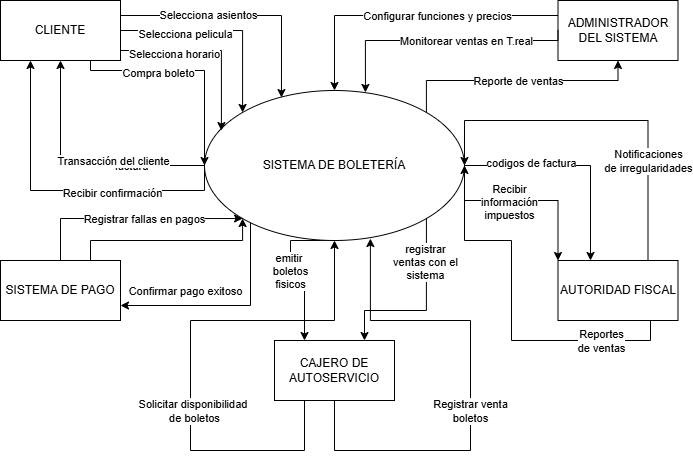

The diagram above was exported from draw.io. Its source (the exported page's mxGraphModel, read from the mxfile embedded in the PNG):
<mxGraphModel dx="1674" dy="772" grid="1" gridSize="10" guides="1" tooltips="1" connect="1" arrows="1" fold="1" page="1" pageScale="1" pageWidth="827" pageHeight="1169" math="0" shadow="0">
  <root>
    <mxCell id="0" />
    <mxCell id="1" parent="0" />
    <mxCell id="ZOZzCKpDBXcjRC_TsyKP-1" style="edgeStyle=orthogonalEdgeStyle;rounded=0;orthogonalLoop=1;jettySize=auto;html=1;exitX=0;exitY=0.5;exitDx=0;exitDy=0;entryX=0.5;entryY=1;entryDx=0;entryDy=0;" edge="1" parent="1" source="ZOZzCKpDBXcjRC_TsyKP-17" target="ZOZzCKpDBXcjRC_TsyKP-22">
      <mxGeometry relative="1" as="geometry" />
    </mxCell>
    <mxCell id="ZOZzCKpDBXcjRC_TsyKP-2" value="factura" style="edgeLabel;html=1;align=center;verticalAlign=middle;resizable=0;points=[];" connectable="0" vertex="1" parent="ZOZzCKpDBXcjRC_TsyKP-1">
      <mxGeometry x="-0.245" y="2" relative="1" as="geometry">
        <mxPoint x="20" y="-2" as="offset" />
      </mxGeometry>
    </mxCell>
    <mxCell id="ZOZzCKpDBXcjRC_TsyKP-3" style="edgeStyle=orthogonalEdgeStyle;rounded=0;orthogonalLoop=1;jettySize=auto;html=1;exitX=1;exitY=0.5;exitDx=0;exitDy=0;" edge="1" parent="1" source="ZOZzCKpDBXcjRC_TsyKP-17" target="ZOZzCKpDBXcjRC_TsyKP-35">
      <mxGeometry relative="1" as="geometry">
        <Array as="points">
          <mxPoint x="670" y="445" />
        </Array>
      </mxGeometry>
    </mxCell>
    <mxCell id="ZOZzCKpDBXcjRC_TsyKP-4" value="codigos de factura" style="edgeLabel;html=1;align=center;verticalAlign=middle;resizable=0;points=[];" connectable="0" vertex="1" parent="ZOZzCKpDBXcjRC_TsyKP-3">
      <mxGeometry x="-0.4044" y="3" relative="1" as="geometry">
        <mxPoint as="offset" />
      </mxGeometry>
    </mxCell>
    <mxCell id="ZOZzCKpDBXcjRC_TsyKP-5" style="edgeStyle=orthogonalEdgeStyle;rounded=0;orthogonalLoop=1;jettySize=auto;html=1;exitX=0;exitY=0.5;exitDx=0;exitDy=0;entryX=0.25;entryY=1;entryDx=0;entryDy=0;" edge="1" parent="1" source="ZOZzCKpDBXcjRC_TsyKP-17" target="ZOZzCKpDBXcjRC_TsyKP-22">
      <mxGeometry relative="1" as="geometry">
        <Array as="points">
          <mxPoint x="284" y="470" />
          <mxPoint x="110" y="470" />
        </Array>
      </mxGeometry>
    </mxCell>
    <mxCell id="ZOZzCKpDBXcjRC_TsyKP-6" value="Recibir confirmación" style="edgeLabel;html=1;align=center;verticalAlign=middle;resizable=0;points=[];" connectable="0" vertex="1" parent="ZOZzCKpDBXcjRC_TsyKP-5">
      <mxGeometry x="-0.2827" y="2" relative="1" as="geometry">
        <mxPoint as="offset" />
      </mxGeometry>
    </mxCell>
    <mxCell id="ZOZzCKpDBXcjRC_TsyKP-7" style="edgeStyle=orthogonalEdgeStyle;rounded=0;orthogonalLoop=1;jettySize=auto;html=1;exitX=0;exitY=1;exitDx=0;exitDy=0;entryX=1;entryY=0.75;entryDx=0;entryDy=0;" edge="1" parent="1" source="ZOZzCKpDBXcjRC_TsyKP-17" target="ZOZzCKpDBXcjRC_TsyKP-30">
      <mxGeometry relative="1" as="geometry">
        <Array as="points">
          <mxPoint x="330" y="498" />
          <mxPoint x="330" y="585" />
        </Array>
      </mxGeometry>
    </mxCell>
    <mxCell id="ZOZzCKpDBXcjRC_TsyKP-8" value="Confirmar pago exitoso" style="edgeLabel;html=1;align=center;verticalAlign=middle;resizable=0;points=[];" connectable="0" vertex="1" parent="ZOZzCKpDBXcjRC_TsyKP-7">
      <mxGeometry x="0.3399" y="4" relative="1" as="geometry">
        <mxPoint x="-9" y="-19" as="offset" />
      </mxGeometry>
    </mxCell>
    <mxCell id="ZOZzCKpDBXcjRC_TsyKP-9" style="edgeStyle=orthogonalEdgeStyle;rounded=0;orthogonalLoop=1;jettySize=auto;html=1;exitX=0.5;exitY=1;exitDx=0;exitDy=0;entryX=0.25;entryY=0;entryDx=0;entryDy=0;" edge="1" parent="1" source="ZOZzCKpDBXcjRC_TsyKP-17" target="ZOZzCKpDBXcjRC_TsyKP-40">
      <mxGeometry relative="1" as="geometry">
        <Array as="points">
          <mxPoint x="370" y="520" />
          <mxPoint x="370" y="570" />
          <mxPoint x="384" y="570" />
        </Array>
      </mxGeometry>
    </mxCell>
    <mxCell id="ZOZzCKpDBXcjRC_TsyKP-10" value="emitir&amp;nbsp;&lt;br&gt;boletos&lt;br&gt;fisicos" style="edgeLabel;html=1;align=center;verticalAlign=middle;resizable=0;points=[];" connectable="0" vertex="1" parent="ZOZzCKpDBXcjRC_TsyKP-9">
      <mxGeometry x="-0.1899" y="-1" relative="1" as="geometry">
        <mxPoint y="10" as="offset" />
      </mxGeometry>
    </mxCell>
    <mxCell id="ZOZzCKpDBXcjRC_TsyKP-11" style="edgeStyle=orthogonalEdgeStyle;rounded=0;orthogonalLoop=1;jettySize=auto;html=1;exitX=1;exitY=1;exitDx=0;exitDy=0;entryX=0.75;entryY=0;entryDx=0;entryDy=0;" edge="1" parent="1" source="ZOZzCKpDBXcjRC_TsyKP-17" target="ZOZzCKpDBXcjRC_TsyKP-40">
      <mxGeometry relative="1" as="geometry">
        <Array as="points">
          <mxPoint x="506" y="590" />
          <mxPoint x="444" y="590" />
        </Array>
      </mxGeometry>
    </mxCell>
    <mxCell id="ZOZzCKpDBXcjRC_TsyKP-12" value="registrar&lt;br&gt;ventas con el&lt;br&gt;sistema" style="edgeLabel;html=1;align=center;verticalAlign=middle;resizable=0;points=[];" connectable="0" vertex="1" parent="ZOZzCKpDBXcjRC_TsyKP-11">
      <mxGeometry x="-0.5326" y="-1" relative="1" as="geometry">
        <mxPoint as="offset" />
      </mxGeometry>
    </mxCell>
    <mxCell id="ZOZzCKpDBXcjRC_TsyKP-13" style="edgeStyle=orthogonalEdgeStyle;rounded=0;orthogonalLoop=1;jettySize=auto;html=1;exitX=1;exitY=0.5;exitDx=0;exitDy=0;entryX=0;entryY=0;entryDx=0;entryDy=0;" edge="1" parent="1" source="ZOZzCKpDBXcjRC_TsyKP-17" target="ZOZzCKpDBXcjRC_TsyKP-35">
      <mxGeometry relative="1" as="geometry">
        <Array as="points">
          <mxPoint x="544" y="480" />
          <mxPoint x="638" y="480" />
        </Array>
      </mxGeometry>
    </mxCell>
    <mxCell id="ZOZzCKpDBXcjRC_TsyKP-14" value="Recibir&lt;br&gt;información&lt;br&gt;impuestos" style="edgeLabel;html=1;align=center;verticalAlign=middle;resizable=0;points=[];" connectable="0" vertex="1" parent="ZOZzCKpDBXcjRC_TsyKP-13">
      <mxGeometry x="-0.1618" y="-1" relative="1" as="geometry">
        <mxPoint as="offset" />
      </mxGeometry>
    </mxCell>
    <mxCell id="ZOZzCKpDBXcjRC_TsyKP-15" style="edgeStyle=orthogonalEdgeStyle;rounded=0;orthogonalLoop=1;jettySize=auto;html=1;exitX=1;exitY=0;exitDx=0;exitDy=0;entryX=0.5;entryY=1;entryDx=0;entryDy=0;" edge="1" parent="1" source="ZOZzCKpDBXcjRC_TsyKP-17" target="ZOZzCKpDBXcjRC_TsyKP-25">
      <mxGeometry relative="1" as="geometry">
        <Array as="points">
          <mxPoint x="506" y="360" />
          <mxPoint x="698" y="360" />
        </Array>
      </mxGeometry>
    </mxCell>
    <mxCell id="ZOZzCKpDBXcjRC_TsyKP-16" value="Reporte de ventas" style="edgeLabel;html=1;align=center;verticalAlign=middle;resizable=0;points=[];" connectable="0" vertex="1" parent="ZOZzCKpDBXcjRC_TsyKP-15">
      <mxGeometry x="0.0188" y="-5" relative="1" as="geometry">
        <mxPoint y="-5" as="offset" />
      </mxGeometry>
    </mxCell>
    <mxCell id="ZOZzCKpDBXcjRC_TsyKP-17" value="SISTEMA DE BOLETERÍA" style="ellipse;whiteSpace=wrap;html=1;" vertex="1" parent="1">
      <mxGeometry x="284" y="370" width="260" height="150" as="geometry" />
    </mxCell>
    <mxCell id="ZOZzCKpDBXcjRC_TsyKP-18" style="edgeStyle=orthogonalEdgeStyle;rounded=0;orthogonalLoop=1;jettySize=auto;html=1;exitX=1;exitY=0.5;exitDx=0;exitDy=0;entryX=0;entryY=0;entryDx=0;entryDy=0;" edge="1" parent="1" source="ZOZzCKpDBXcjRC_TsyKP-22" target="ZOZzCKpDBXcjRC_TsyKP-17">
      <mxGeometry relative="1" as="geometry" />
    </mxCell>
    <mxCell id="ZOZzCKpDBXcjRC_TsyKP-19" value="Selecciona pelicula" style="edgeLabel;html=1;align=center;verticalAlign=middle;resizable=0;points=[];" connectable="0" vertex="1" parent="ZOZzCKpDBXcjRC_TsyKP-18">
      <mxGeometry x="-0.3728" y="-3" relative="1" as="geometry">
        <mxPoint as="offset" />
      </mxGeometry>
    </mxCell>
    <mxCell id="ZOZzCKpDBXcjRC_TsyKP-20" style="edgeStyle=orthogonalEdgeStyle;rounded=0;orthogonalLoop=1;jettySize=auto;html=1;exitX=0.75;exitY=1;exitDx=0;exitDy=0;entryX=0;entryY=0.5;entryDx=0;entryDy=0;" edge="1" parent="1" source="ZOZzCKpDBXcjRC_TsyKP-22" target="ZOZzCKpDBXcjRC_TsyKP-17">
      <mxGeometry relative="1" as="geometry">
        <Array as="points">
          <mxPoint x="170" y="350" />
          <mxPoint x="284" y="350" />
        </Array>
      </mxGeometry>
    </mxCell>
    <mxCell id="ZOZzCKpDBXcjRC_TsyKP-21" value="Compra boleto" style="edgeLabel;html=1;align=center;verticalAlign=middle;resizable=0;points=[];" connectable="0" vertex="1" parent="ZOZzCKpDBXcjRC_TsyKP-20">
      <mxGeometry x="-0.2968" y="-2" relative="1" as="geometry">
        <mxPoint as="offset" />
      </mxGeometry>
    </mxCell>
    <mxCell id="ZOZzCKpDBXcjRC_TsyKP-22" value="CLIENTE" style="rounded=0;whiteSpace=wrap;html=1;" vertex="1" parent="1">
      <mxGeometry x="80" y="280" width="120" height="60" as="geometry" />
    </mxCell>
    <mxCell id="ZOZzCKpDBXcjRC_TsyKP-23" style="edgeStyle=orthogonalEdgeStyle;rounded=0;orthogonalLoop=1;jettySize=auto;html=1;exitX=0;exitY=0.25;exitDx=0;exitDy=0;" edge="1" parent="1" source="ZOZzCKpDBXcjRC_TsyKP-25" target="ZOZzCKpDBXcjRC_TsyKP-17">
      <mxGeometry relative="1" as="geometry" />
    </mxCell>
    <mxCell id="ZOZzCKpDBXcjRC_TsyKP-24" value="Configurar funciones y precios" style="edgeLabel;html=1;align=center;verticalAlign=middle;resizable=0;points=[];" connectable="0" vertex="1" parent="ZOZzCKpDBXcjRC_TsyKP-23">
      <mxGeometry x="-0.1859" relative="1" as="geometry">
        <mxPoint x="1" as="offset" />
      </mxGeometry>
    </mxCell>
    <mxCell id="ZOZzCKpDBXcjRC_TsyKP-25" value="ADMINISTRADOR&lt;br&gt;DEL SISTEMA" style="rounded=0;whiteSpace=wrap;html=1;" vertex="1" parent="1">
      <mxGeometry x="637.5" y="280" width="120" height="60" as="geometry" />
    </mxCell>
    <mxCell id="ZOZzCKpDBXcjRC_TsyKP-26" style="edgeStyle=orthogonalEdgeStyle;rounded=0;orthogonalLoop=1;jettySize=auto;html=1;exitX=0.75;exitY=0;exitDx=0;exitDy=0;entryX=0;entryY=1;entryDx=0;entryDy=0;" edge="1" parent="1" source="ZOZzCKpDBXcjRC_TsyKP-30" target="ZOZzCKpDBXcjRC_TsyKP-17">
      <mxGeometry relative="1" as="geometry">
        <Array as="points">
          <mxPoint x="170" y="520" />
          <mxPoint x="322" y="520" />
        </Array>
      </mxGeometry>
    </mxCell>
    <mxCell id="ZOZzCKpDBXcjRC_TsyKP-27" value="Transacción del cliente" style="edgeLabel;html=1;align=center;verticalAlign=middle;resizable=0;points=[];" connectable="0" vertex="1" parent="ZOZzCKpDBXcjRC_TsyKP-26">
      <mxGeometry x="-0.021" y="-1" relative="1" as="geometry">
        <mxPoint x="-53" y="-81" as="offset" />
      </mxGeometry>
    </mxCell>
    <mxCell id="ZOZzCKpDBXcjRC_TsyKP-28" style="edgeStyle=orthogonalEdgeStyle;rounded=0;orthogonalLoop=1;jettySize=auto;html=1;exitX=0.5;exitY=0;exitDx=0;exitDy=0;entryX=0;entryY=1;entryDx=0;entryDy=0;" edge="1" parent="1" source="ZOZzCKpDBXcjRC_TsyKP-30" target="ZOZzCKpDBXcjRC_TsyKP-17">
      <mxGeometry relative="1" as="geometry">
        <Array as="points">
          <mxPoint x="140" y="498" />
        </Array>
      </mxGeometry>
    </mxCell>
    <mxCell id="ZOZzCKpDBXcjRC_TsyKP-29" value="Registrar fallas en pagos" style="edgeLabel;html=1;align=center;verticalAlign=middle;resizable=0;points=[];" connectable="0" vertex="1" parent="ZOZzCKpDBXcjRC_TsyKP-28">
      <mxGeometry x="0.1246" relative="1" as="geometry">
        <mxPoint as="offset" />
      </mxGeometry>
    </mxCell>
    <mxCell id="ZOZzCKpDBXcjRC_TsyKP-30" value="SISTEMA DE PAGO" style="rounded=0;whiteSpace=wrap;html=1;" vertex="1" parent="1">
      <mxGeometry x="80" y="540" width="120" height="60" as="geometry" />
    </mxCell>
    <mxCell id="ZOZzCKpDBXcjRC_TsyKP-31" style="edgeStyle=orthogonalEdgeStyle;rounded=0;orthogonalLoop=1;jettySize=auto;html=1;exitX=0.5;exitY=1;exitDx=0;exitDy=0;entryX=1;entryY=0.5;entryDx=0;entryDy=0;" edge="1" parent="1" source="ZOZzCKpDBXcjRC_TsyKP-35" target="ZOZzCKpDBXcjRC_TsyKP-17">
      <mxGeometry relative="1" as="geometry">
        <Array as="points">
          <mxPoint x="730" y="600" />
          <mxPoint x="730" y="620" />
          <mxPoint x="591" y="620" />
          <mxPoint x="591" y="520" />
          <mxPoint x="544" y="520" />
        </Array>
      </mxGeometry>
    </mxCell>
    <mxCell id="ZOZzCKpDBXcjRC_TsyKP-32" value="Reportes&lt;br&gt;de ventas" style="edgeLabel;html=1;align=center;verticalAlign=middle;resizable=0;points=[];" connectable="0" vertex="1" parent="ZOZzCKpDBXcjRC_TsyKP-31">
      <mxGeometry x="-0.505" relative="1" as="geometry">
        <mxPoint as="offset" />
      </mxGeometry>
    </mxCell>
    <mxCell id="ZOZzCKpDBXcjRC_TsyKP-33" style="edgeStyle=orthogonalEdgeStyle;rounded=0;orthogonalLoop=1;jettySize=auto;html=1;exitX=0.75;exitY=1;exitDx=0;exitDy=0;entryX=1;entryY=0.5;entryDx=0;entryDy=0;" edge="1" parent="1" source="ZOZzCKpDBXcjRC_TsyKP-35" target="ZOZzCKpDBXcjRC_TsyKP-17">
      <mxGeometry relative="1" as="geometry">
        <Array as="points">
          <mxPoint x="728" y="400" />
          <mxPoint x="544" y="400" />
        </Array>
      </mxGeometry>
    </mxCell>
    <mxCell id="ZOZzCKpDBXcjRC_TsyKP-34" value="Notificaciones&lt;br&gt;de irregularidades" style="edgeLabel;html=1;align=center;verticalAlign=middle;resizable=0;points=[];" connectable="0" vertex="1" parent="ZOZzCKpDBXcjRC_TsyKP-33">
      <mxGeometry x="-0.2502" relative="1" as="geometry">
        <mxPoint y="1" as="offset" />
      </mxGeometry>
    </mxCell>
    <mxCell id="ZOZzCKpDBXcjRC_TsyKP-35" value="AUTORIDAD FISCAL" style="rounded=0;whiteSpace=wrap;html=1;" vertex="1" parent="1">
      <mxGeometry x="637.5" y="540" width="120" height="60" as="geometry" />
    </mxCell>
    <mxCell id="ZOZzCKpDBXcjRC_TsyKP-36" style="edgeStyle=orthogonalEdgeStyle;rounded=0;orthogonalLoop=1;jettySize=auto;html=1;exitX=1;exitY=0.25;exitDx=0;exitDy=0;entryX=0.296;entryY=0.047;entryDx=0;entryDy=0;entryPerimeter=0;" edge="1" parent="1" source="ZOZzCKpDBXcjRC_TsyKP-22" target="ZOZzCKpDBXcjRC_TsyKP-17">
      <mxGeometry relative="1" as="geometry" />
    </mxCell>
    <mxCell id="ZOZzCKpDBXcjRC_TsyKP-37" value="Selecciona asientos" style="edgeLabel;html=1;align=center;verticalAlign=middle;resizable=0;points=[];" connectable="0" vertex="1" parent="ZOZzCKpDBXcjRC_TsyKP-36">
      <mxGeometry x="-0.2841" y="1" relative="1" as="geometry">
        <mxPoint as="offset" />
      </mxGeometry>
    </mxCell>
    <mxCell id="ZOZzCKpDBXcjRC_TsyKP-38" style="edgeStyle=orthogonalEdgeStyle;rounded=0;orthogonalLoop=1;jettySize=auto;html=1;exitX=0.25;exitY=0;exitDx=0;exitDy=0;entryX=0.5;entryY=1;entryDx=0;entryDy=0;" edge="1" parent="1" source="ZOZzCKpDBXcjRC_TsyKP-40" target="ZOZzCKpDBXcjRC_TsyKP-17">
      <mxGeometry relative="1" as="geometry">
        <Array as="points">
          <mxPoint x="384" y="730" />
          <mxPoint x="270" y="730" />
          <mxPoint x="270" y="600" />
          <mxPoint x="414" y="600" />
        </Array>
      </mxGeometry>
    </mxCell>
    <mxCell id="ZOZzCKpDBXcjRC_TsyKP-39" value="Solicitar disponibilidad&amp;nbsp;&lt;br&gt;de boletos" style="edgeLabel;html=1;align=center;verticalAlign=middle;resizable=0;points=[];" connectable="0" vertex="1" parent="ZOZzCKpDBXcjRC_TsyKP-38">
      <mxGeometry x="-0.1077" y="-2" relative="1" as="geometry">
        <mxPoint x="1" y="-6" as="offset" />
      </mxGeometry>
    </mxCell>
    <mxCell id="ZOZzCKpDBXcjRC_TsyKP-40" value="CAJERO DE AUTOSERVICIO" style="rounded=0;whiteSpace=wrap;html=1;" vertex="1" parent="1">
      <mxGeometry x="354" y="620" width="120" height="60" as="geometry" />
    </mxCell>
    <mxCell id="ZOZzCKpDBXcjRC_TsyKP-41" style="edgeStyle=orthogonalEdgeStyle;rounded=0;orthogonalLoop=1;jettySize=auto;html=1;exitX=1;exitY=0.75;exitDx=0;exitDy=0;entryX=0.065;entryY=0.267;entryDx=0;entryDy=0;entryPerimeter=0;" edge="1" parent="1" source="ZOZzCKpDBXcjRC_TsyKP-22" target="ZOZzCKpDBXcjRC_TsyKP-17">
      <mxGeometry relative="1" as="geometry">
        <Array as="points">
          <mxPoint x="200" y="330" />
          <mxPoint x="301" y="330" />
        </Array>
      </mxGeometry>
    </mxCell>
    <mxCell id="ZOZzCKpDBXcjRC_TsyKP-42" value="Selecciona horario" style="edgeLabel;html=1;align=center;verticalAlign=middle;resizable=0;points=[];" connectable="0" vertex="1" parent="ZOZzCKpDBXcjRC_TsyKP-41">
      <mxGeometry x="-0.3762" y="-3" relative="1" as="geometry">
        <mxPoint as="offset" />
      </mxGeometry>
    </mxCell>
    <mxCell id="ZOZzCKpDBXcjRC_TsyKP-43" style="edgeStyle=orthogonalEdgeStyle;rounded=0;orthogonalLoop=1;jettySize=auto;html=1;exitX=0.5;exitY=1;exitDx=0;exitDy=0;entryX=0.638;entryY=0.987;entryDx=0;entryDy=0;entryPerimeter=0;" edge="1" parent="1" source="ZOZzCKpDBXcjRC_TsyKP-40" target="ZOZzCKpDBXcjRC_TsyKP-17">
      <mxGeometry relative="1" as="geometry">
        <Array as="points">
          <mxPoint x="414" y="730" />
          <mxPoint x="550" y="730" />
          <mxPoint x="550" y="600" />
          <mxPoint x="450" y="600" />
        </Array>
      </mxGeometry>
    </mxCell>
    <mxCell id="ZOZzCKpDBXcjRC_TsyKP-44" value="Registrar venta&lt;br&gt;boletos" style="edgeLabel;html=1;align=center;verticalAlign=middle;resizable=0;points=[];" connectable="0" vertex="1" parent="ZOZzCKpDBXcjRC_TsyKP-43">
      <mxGeometry x="-0.0844" y="1" relative="1" as="geometry">
        <mxPoint y="2" as="offset" />
      </mxGeometry>
    </mxCell>
    <mxCell id="ZOZzCKpDBXcjRC_TsyKP-45" style="edgeStyle=orthogonalEdgeStyle;rounded=0;orthogonalLoop=1;jettySize=auto;html=1;exitX=0;exitY=0.5;exitDx=0;exitDy=0;entryX=0.619;entryY=0.013;entryDx=0;entryDy=0;entryPerimeter=0;" edge="1" parent="1" source="ZOZzCKpDBXcjRC_TsyKP-25" target="ZOZzCKpDBXcjRC_TsyKP-17">
      <mxGeometry relative="1" as="geometry">
        <Array as="points">
          <mxPoint x="638" y="320" />
          <mxPoint x="445" y="320" />
        </Array>
      </mxGeometry>
    </mxCell>
    <mxCell id="ZOZzCKpDBXcjRC_TsyKP-46" value="Monitorear ventas en T.real" style="edgeLabel;html=1;align=center;verticalAlign=middle;resizable=0;points=[];" connectable="0" vertex="1" parent="ZOZzCKpDBXcjRC_TsyKP-45">
      <mxGeometry x="-0.1947" relative="1" as="geometry">
        <mxPoint as="offset" />
      </mxGeometry>
    </mxCell>
  </root>
</mxGraphModel>